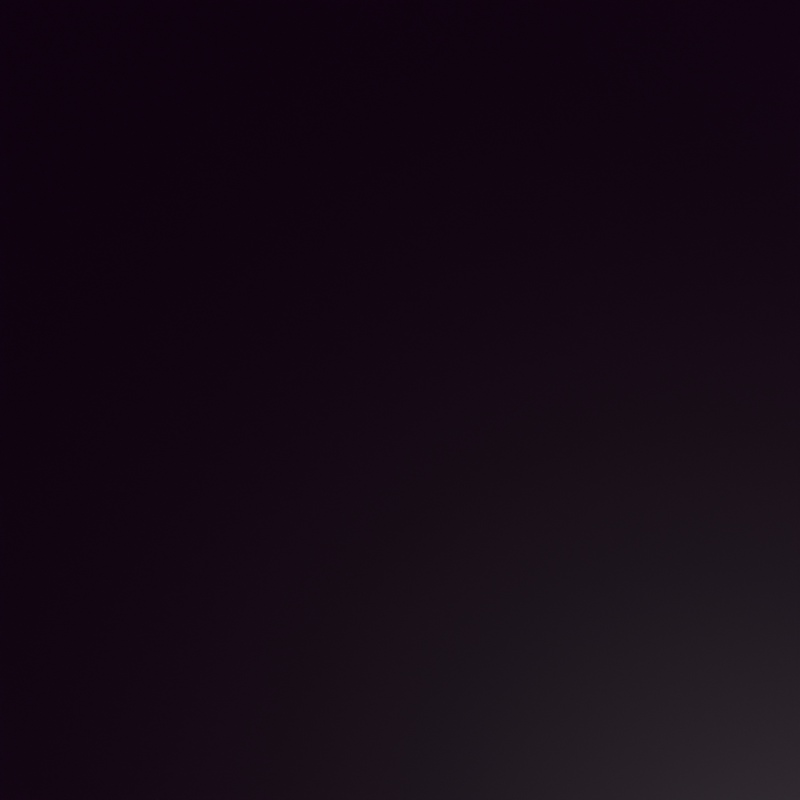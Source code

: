 # Source: black_002.blend  (saved by Blender 3.4.6; exported with 4.5.12 LTS)
import bpy
from mathutils import Matrix  # noqa: F401  (used for matrix-valued properties, if any)

bpy.ops.wm.read_factory_settings(use_empty=True)
scene = bpy.context.scene
scene.name = 'Scene'

# ---- collections
col_collection = bpy.data.collections.new('Collection'); scene.collection.children.link(col_collection)
col_logo = bpy.data.collections.new('LOGO')  # instanced only; not linked into the scene

# ---- images (referenced by path relative to the original .blend; pixels are not part of the script)
import os
ASSET_DIR = os.environ.get("B2B_ASSET_DIR", "")  # directory of the original .blend (textures are referenced by path, not embedded)
HERE = os.path.dirname(os.path.abspath(__file__))  # packed textures are extracted next to this script under _unpacked/

def load_image(name, relpath, width, height, colorspace="sRGB"):
    """Load a texture the original file referenced (path relative to the .blend, or extracted next to this script)."""
    p = next((c for c in (os.path.join(HERE, relpath), os.path.join(ASSET_DIR, relpath)) if relpath and os.path.exists(c)), "")
    if p:
        img = bpy.data.images.load(p, check_existing=True)
        img.name = name
    else:  # same state as the original file: an image datablock whose file is absent (Cycles renders it pink)
        img = bpy.data.images.new(name, width, height)
        img.source = "FILE"
        img.filepath = "//" + (relpath or name)
    img.colorspace_settings.name = colorspace
    return img
img_lush_dirt_path_4k_exr = load_image('lush_dirt_path_4k.exr', 'lush_dirt_path_4k.exr', 1024, 1024, 'Linear Rec.709')

# ---- materials (node trees are filled in below, after node groups)
mat_material_001 = bpy.data.materials.new('Material.001')

# ---- material node trees
mat_material_001.use_nodes = True; mat_material_001.node_tree.nodes.clear()
_N = mat_material_001.node_tree.nodes; _L = mat_material_001.node_tree.links
n0 = _N.new('ShaderNodeBsdfPrincipled'); n0.name = 'Principled BSDF'; n0.location = (10, 300)
n0.distribution = 'GGX'
n0.subsurface_method = 'RANDOM_WALK_SKIN'
n0.inputs[0].default_value = (0.0, 0.0, 0.0, 1.0)
n0.inputs[3].default_value = 1.45
n0.inputs[13].default_value = 0.06881
n0.inputs[27].default_value = (0.0, 0.0, 0.0, 1.0)
n0.inputs[28].default_value = 1.0
n1 = _N.new('ShaderNodeOutputMaterial'); n1.name = 'Material Output'; n1.location = (300, 300)
_L.new(n0.outputs[0], n1.inputs[0])
n1.is_active_output = True

# ---- world
world_world = bpy.data.worlds.new('World'); scene.world = world_world
world_world.use_nodes = True; world_world.node_tree.nodes.clear()
_N = world_world.node_tree.nodes; _L = world_world.node_tree.links
n0 = _N.new('ShaderNodeOutputWorld'); n0.name = 'World Output'; n0.location = (300, 300)
n1 = _N.new('ShaderNodeBackground'); n1.name = 'Background'; n1.location = (10, 300)
n2 = _N.new('ShaderNodeTexEnvironment'); n2.name = 'Environment Texture'; n2.location = (-280, 275)
n2.image = img_lush_dirt_path_4k_exr
_L.new(n1.outputs[0], n0.inputs[0])
_L.new(n2.outputs[0], n1.inputs[0])
n0.is_active_output = True
world_world.color = (0.05088, 0.05088, 0.05088)
world_world.use_sun_shadow = False
world_world.sun_shadow_jitter_overblur = 0.0

# ---- cameras
cam_camera = bpy.data.cameras.new('Camera')
cam_camera.passepartout_alpha = 1.0
cam_camera.dof.aperture_fstop = 0.1

# ---- meshes
me_plane_001 = bpy.data.meshes.new('Plane.001')
me_plane_001.from_pydata([(-1.0, -1.0, 0.0), (1.0, -1.0, 0.0), (-1.0, 1.0, 0.0), (1.0, 1.0, 0.0)], [], [(0, 1, 3, 2)])
_uv = me_plane_001.uv_layers.new(name='UVMap')
_uv.uv.foreach_set('vector', [0.0, 0.0, 1.0, 0.0, 1.0, 1.0, 0.0, 1.0])
me_plane_001.materials.append(mat_material_001)
me_plane_001.update()

# ---- objects
ob_logo = bpy.data.objects.new('LOGO', None)
ob_camera = bpy.data.objects.new('Camera', cam_camera)
ob_plane = bpy.data.objects.new('Plane', me_plane_001)

# ---- transforms, parenting, visibility, modifiers, constraints
ob_logo.location = (0.0, 0.0, 0.0)
ob_logo.instance_type = 'COLLECTION'
ob_camera.location = (-0.9768, 0.8515, 5.676)
ob_camera.rotation_euler = (-0.1275, -0.1528, 0.004377)
ob_plane.location = (0.0, 0.0, 0.0)
ob_plane.scale = (87.53, 87.53, 87.53)
cam_camera.dof.focus_object = ob_logo
ob_logo.instance_collection = col_logo

# ---- collection membership
col_collection.objects.link(ob_logo)
col_collection.objects.link(ob_camera)
col_collection.objects.link(ob_plane)

# ---- scene / render settings (as saved in the file)
scene.camera = ob_camera
scene.frame_start = 1; scene.frame_end = 10; scene.frame_set(10)
scene.render.engine = 'CYCLES'
scene.render.image_settings.file_format = 'JPEG'
scene.render.image_settings.color_mode = 'RGB'
scene.render.image_settings.quality = 80
scene.render.resolution_x = 4000
scene.render.resolution_y = 4000
scene.render.resolution_percentage = 50
scene.render.film_transparent = True
scene.render.use_persistent_data = True
scene.cycles.samples = 64
scene.cycles.sampling_pattern = 'TABULATED_SOBOL'
scene.cycles.use_light_tree = False
scene.cycles.caustics_reflective = False
scene.cycles.caustics_refractive = False
scene.cycles.max_bounces = 2
scene.cycles.use_fast_gi = True
scene.view_settings.view_transform = 'Standard'
bpy.context.view_layer.update()

# ---- added for rendering (the .blend has no usable light): sun
light_auto_sun = bpy.data.lights.new('AutoSun', 'SUN')
light_auto_sun.energy = 3.0
light_auto_sun.angle = 0.0523599
ob_auto_sun = bpy.data.objects.new('AutoSun', light_auto_sun)
scene.collection.objects.link(ob_auto_sun)
ob_auto_sun.rotation_euler = (0.872665, 0.174533, 0.523599)
bpy.context.view_layer.update()
